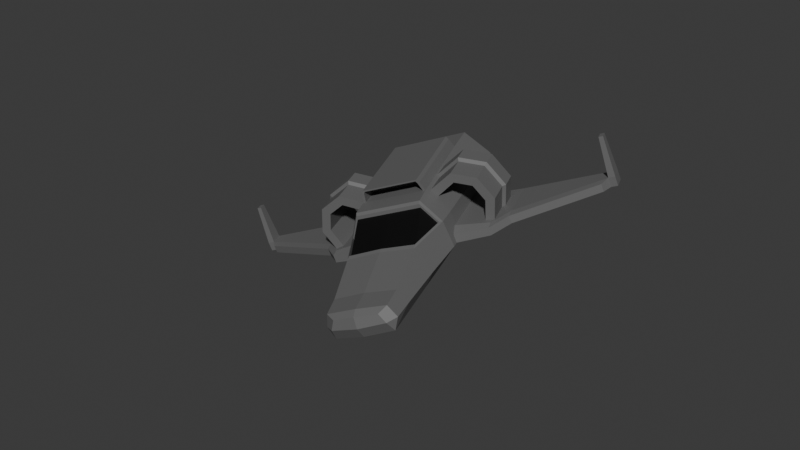 # Source: SpaceShipCrashed2.blend  (saved by Blender 4.3.34; exported with 4.5.12 LTS)
import bpy
from mathutils import Matrix  # noqa: F401  (used for matrix-valued properties, if any)

bpy.ops.wm.read_factory_settings(use_empty=True)
scene = bpy.context.scene
scene.name = 'Scene'

# ---- collections
col_collection = bpy.data.collections.new('Collection'); scene.collection.children.link(col_collection)

# ---- materials (node trees are filled in below, after node groups)
mat_grey = bpy.data.materials.new('Grey')
mat_black_001 = bpy.data.materials.new('Black.001')

# ---- material node trees
mat_grey.use_nodes = True; mat_grey.node_tree.nodes.clear()
_N = mat_grey.node_tree.nodes; _L = mat_grey.node_tree.links
n0 = _N.new('ShaderNodeBsdfPrincipled'); n0.name = 'Principled BSDF'; n0.location = (10, 300)
n0.inputs[0].default_value = (0.141, 0.141, 0.141, 1.0)
n1 = _N.new('ShaderNodeOutputMaterial'); n1.name = 'Material Output'; n1.location = (300, 300)
_L.new(n0.outputs[0], n1.inputs[0])
n1.is_active_output = True
mat_black_001.use_nodes = True; mat_black_001.node_tree.nodes.clear()
_N = mat_black_001.node_tree.nodes; _L = mat_black_001.node_tree.links
n0 = _N.new('ShaderNodeBsdfPrincipled'); n0.name = 'Principled BSDF'; n0.location = (10, 300)
n0.inputs[0].default_value = (0.0, 0.0, 0.0, 1.0)
n1 = _N.new('ShaderNodeOutputMaterial'); n1.name = 'Material Output'; n1.location = (300, 300)
_L.new(n0.outputs[0], n1.inputs[0])
n1.is_active_output = True

# ---- world
world_world = bpy.data.worlds.new('World'); scene.world = world_world
world_world.use_nodes = True; world_world.node_tree.nodes.clear()
_N = world_world.node_tree.nodes; _L = world_world.node_tree.links
n0 = _N.new('ShaderNodeOutputWorld'); n0.name = 'World Output'; n0.location = (300, 300)
n1 = _N.new('ShaderNodeBackground'); n1.name = 'Background'; n1.location = (10, 300)
n1.inputs[0].default_value = (0.05088, 0.05088, 0.05088, 1.0)
_L.new(n1.outputs[0], n0.inputs[0])
n0.is_active_output = True
world_world.color = (0.05088, 0.05088, 0.05088)
world_world.sun_shadow_jitter_overblur = 0.0

# ---- meshes
me_cylinder = bpy.data.meshes.new('Cylinder')
me_cylinder.from_pydata([(0.9229, 2.769, 1.87), (1.455, 2.769, 1.111), (1.286, 2.769, 1.046), (0.9002, 2.769, 1.596), (0.9229, 1.825, 1.87), (1.455, 1.825, 1.111), (1.455, 2.769, 0.3765), (1.286, 2.769, 0.513), (1.286, 1.825, 1.046), (0.9002, 1.825, 1.596), (0.9252, -0.7401, 1.806), (0.9844, -0.5641, 1.722), (0.9949, 0.1371, 1.727), (0.9462, 0.1994, 1.798), (0.9523, 0.7006, 1.801), (1.085, 0.9205, 1.617), (1.164, 0.9205, 1.505), (1.455, 1.825, 0.3765), (0.9815, 2.769, 0.005337), (0.9427, 2.769, 0.2439), (1.286, 1.825, 0.513), (0.9427, 1.825, 0.2439), (1.119, -0.5641, 1.508), (1.37, -0.7401, 1.1), (0.8439, 1.802, 2.12), (0.8461, -0.7635, 2.057), (1.453, 1.721, 0.6075), (0.9815, 1.825, 0.005337), (1.439, 1.09, 0.7256), (1.385, -0.7401, 0.7326), (0.9263, -1.264, 1.776), (0.8435, -0.7401, 1.806), (0.7903, 1.799, 2.21), (0.7926, -0.7669, 2.147), (1.453, 1.721, 0.3758), (0.9837, -0.7401, 0.00612), (1.405, 1.721, 0.337), (2.327, 0.8297, 0.5761), (2.33, 1.09, 0.5761), (2.107, 0.9205, 0.6132), (2.236, 0.9205, 0.5915), (1.381, -0.8184, 0.7333), (2.306, -0.7074, 0.5761), (2.308, -0.5641, 0.5761), (2.126, -0.5641, 0.6066), (1.329, -1.264, 1.095), (0.7881, -0.7615, 2.041), (0.7506, -0.7639, 2.104), (1.94, 1.721, 0.5532), (1.94, 1.721, 0.3362), (1.362, 1.09, 0.3063), (2.46, 0.7006, 0.5709), (2.459, 0.1994, 0.5706), (2.371, 0.1371, 0.574), (2.371, -0.5641, 0.5736), (2.724, -0.1773, 0.5602), (2.74, 1.089, 0.5602), (1.371, -1.054, 0.5831), (0.9184, -1.339, 1.714), (1.26, -1.339, 1.136), (0.7881, -0.2065, 2.041), (0.8435, -0.185, 1.806), (0.7506, -0.2088, 2.104), (2.33, 1.09, 0.3133), (1.334, -0.8228, 0.3062), (0.9848, -1.264, 0.01488), (2.74, 1.089, 0.2974), (2.302, -0.9608, 0.5532), (3.307, 0.03978, 0.5602), (3.319, 1.089, 0.5602), (0.9582, -2.489, 1.073), (0.9455, -2.378, 1.118), (0.9184, -1.339, 1.613), (1.26, -1.339, 1.035), (2.306, -0.7074, 0.3133), (0.8798, -2.489, -0.005365), (2.724, -0.1773, 0.2974), (3.319, 1.089, 0.2974), (2.717, -0.4306, 0.5373), (5.126, 0.7173, 0.5602), (5.126, 1.088, 0.5602), (1.374, -1.264, 0.3533), (0.9455, -2.378, 1.017), (1.334, -0.824, 0.3062), (1.189, -2.489, 0.3442), (2.717, -0.4306, 0.3203), (3.307, 0.03978, 0.2974), (5.126, 1.088, 0.2974), (2.302, -0.9608, 0.3362), (3.269, -0.2136, 0.5373), (5.16, 0.8735, 1.637), (5.16, 1.073, 1.637), (1.383, -1.08, 0.3559), (0.8114, -4.544, 0.03654), (3.269, -0.2136, 0.3203), (5.126, 0.7173, 0.2974), (5.312, 1.088, 0.5602), (5.312, 1.088, 0.2974), (4.989, 0.464, 0.5373), (5.278, 1.073, 1.637), (5.312, 0.7173, 0.5602), (5.278, 0.8735, 1.637), (0.8639, -3.878, 0.7446), (1.032, -3.878, 0.3442), (0.7482, -4.688, 0.3442), (4.989, 0.464, 0.3203), (5.312, 0.7173, 0.2974), (0.9689, -4.463, 0.3407), (0.8204, -4.474, 0.6944), (0.61, -4.649, 0.5932), (2.574, -0.5641, 1.136), (2.307, -0.5641, 1.136), (2.574, 0.1371, 1.136), (2.305, -0.5641, 1.784), (2.117, -0.5641, 1.596), (2.284, 0.9205, 1.136), (2.305, 0.1371, 1.784), (1.657, -0.5641, 2.053), (1.657, -0.5641, 1.786), (2.101, 0.9205, 1.579), (2.665, 0.1994, 1.136), (2.37, 0.1994, 1.849), (1.657, 0.1371, 2.053), (1.658, 0.9205, 1.762), (2.202, 0.9205, 1.68), (2.427, 0.9205, 1.136), (2.665, 0.7006, 1.136), (1.658, 0.1994, 2.144), (2.37, 0.7006, 1.849), (1.658, 0.9205, 1.905), (1.658, 0.7006, 2.144), (-0.9229, 2.769, 1.87), (-1.455, 2.769, 1.111), (-1.286, 2.769, 1.046), (-0.9002, 2.769, 1.596), (6.982e-08, 2.769, 1.87), (6.982e-08, 2.769, 1.596), (-0.9229, 1.825, 1.87), (-1.455, 1.825, 1.111), (-1.455, 2.769, 0.3765), (-1.286, 2.769, 0.513), (-1.286, 1.825, 1.046), (-0.9002, 1.825, 1.596), (6.982e-08, 1.825, 1.87), (6.982e-08, 1.825, 1.596), (-0.9252, -0.7401, 1.806), (-0.9844, -0.5641, 1.722), (-0.9949, 0.1371, 1.727), (-0.9462, 0.1994, 1.798), (-0.9523, 0.7006, 1.801), (-1.085, 0.9205, 1.617), (-1.164, 0.9205, 1.505), (-1.455, 1.825, 0.3765), (-0.9815, 2.769, 0.005337), (-0.9427, 2.769, 0.2439), (-1.286, 1.825, 0.513), (-0.9427, 1.825, 0.2439), (6.982e-08, 1.825, 0.2437), (6.982e-08, 1.805, 2.126), (-1.119, -0.5641, 1.508), (-1.37, -0.7401, 1.1), (-0.8439, 1.802, 2.12), (-0.8461, -0.7635, 2.057), (-1.453, 1.721, 0.6075), (-0.9815, 1.825, 0.005337), (6.982e-08, 2.769, 0.005112), (6.982e-08, 2.769, 0.2437), (-1.439, 1.09, 0.7256), (-1.385, -0.7401, 0.7326), (-0.9263, -1.264, 1.776), (-0.8435, -0.7401, 1.806), (-0.7903, 1.799, 2.21), (-0.7926, -0.7669, 2.147), (-1.453, 1.721, 0.3758), (-0.9837, -0.7401, 0.00612), (-1.405, 1.721, 0.337), (6.982e-08, 1.825, 0.005112), (-2.327, 0.8297, 0.5761), (-2.33, 1.09, 0.5761), (-2.107, 0.9205, 0.6132), (-2.236, 0.9205, 0.5915), (-1.381, -0.8184, 0.7333), (-2.306, -0.7074, 0.5761), (-2.308, -0.5641, 0.5761), (-2.126, -0.5641, 0.6066), (-1.329, -1.264, 1.095), (-0.7881, -0.7615, 2.041), (-0.7506, -0.7639, 2.104), (6.982e-08, 1.799, 2.21), (6.982e-08, -0.7669, 2.147), (-1.94, 1.721, 0.5532), (-1.94, 1.721, 0.3362), (-1.362, 1.09, 0.3063), (6.982e-08, -0.7401, 0.005906), (6.982e-08, 1.802, 2.168), (-2.46, 0.7006, 0.5709), (-2.459, 0.1994, 0.5706), (-2.371, 0.1371, 0.574), (-2.371, -0.5641, 0.5736), (-2.724, -0.1773, 0.5602), (-2.74, 1.089, 0.5602), (-1.371, -1.054, 0.5831), (-0.9184, -1.339, 1.714), (-1.26, -1.339, 1.136), (6.982e-08, -1.264, 1.776), (-0.7881, -0.2065, 2.041), (-0.8435, -0.185, 1.806), (6.982e-08, -0.7639, 2.104), (-0.7506, -0.2088, 2.104), (-2.33, 1.09, 0.3133), (-1.334, -0.8228, 0.3062), (6.982e-08, -1.264, 0.01468), (-0.9848, -1.264, 0.01488), (-2.74, 1.089, 0.2974), (-2.302, -0.9608, 0.5532), (-3.307, 0.03978, 0.5602), (-3.319, 1.089, 0.5602), (-0.9582, -2.489, 1.073), (-0.9455, -2.378, 1.118), (6.982e-08, -1.339, 1.714), (-0.9184, -1.339, 1.613), (-1.26, -1.339, 1.035), (6.982e-08, -0.7401, 1.806), (6.982e-08, -0.185, 1.806), (6.982e-08, -0.2065, 2.041), (6.982e-08, -0.2088, 2.104), (-2.306, -0.7074, 0.3133), (-0.8798, -2.489, -0.005365), (6.982e-08, -2.489, -0.005518), (-2.724, -0.1773, 0.2974), (-3.319, 1.089, 0.2974), (-2.717, -0.4306, 0.5373), (-5.126, 0.7173, 0.5602), (-5.126, 1.088, 0.5602), (-1.374, -1.264, 0.3533), (6.982e-08, -2.378, 1.161), (-0.9455, -2.378, 1.017), (6.982e-08, -1.339, 1.613), (-1.334, -0.824, 0.3062), (-1.189, -2.489, 0.3442), (6.982e-08, -4.642, 0.03639), (-2.717, -0.4306, 0.3203), (-3.307, 0.03978, 0.2974), (-5.126, 1.088, 0.2974), (-2.302, -0.9608, 0.3362), (-3.269, -0.2136, 0.5373), (-5.16, 0.8735, 1.637), (-5.16, 1.073, 1.637), (-1.383, -1.08, 0.3559), (6.982e-08, -2.489, 1.123), (6.982e-08, -2.378, 1.06), (-0.8114, -4.544, 0.03654), (-3.269, -0.2136, 0.3203), (-5.126, 0.7173, 0.2974), (-5.312, 1.088, 0.5602), (-5.312, 1.088, 0.2974), (-4.989, 0.464, 0.5373), (-5.278, 1.073, 1.637), (-5.312, 0.7173, 0.5602), (-5.278, 0.8735, 1.637), (-0.8639, -3.878, 0.7446), (-1.032, -3.878, 0.3442), (-0.7482, -4.688, 0.3442), (-4.989, 0.464, 0.3203), (-5.312, 0.7173, 0.2974), (6.982e-08, -3.878, 0.7949), (-0.9689, -4.463, 0.3407), (6.982e-08, -4.792, 0.346), (-0.8204, -4.474, 0.6944), (-0.61, -4.649, 0.5932), (6.982e-08, -4.521, 0.7412), (6.982e-08, -4.727, 0.6435), (-2.574, -0.5641, 1.136), (-2.307, -0.5641, 1.136), (-2.574, 0.1371, 1.136), (-2.305, -0.5641, 1.784), (-2.117, -0.5641, 1.596), (-2.284, 0.9205, 1.136), (-2.305, 0.1371, 1.784), (-1.657, -0.5641, 2.053), (-1.657, -0.5641, 1.786), (-2.101, 0.9205, 1.579), (-2.665, 0.1994, 1.136), (-2.37, 0.1994, 1.849), (-1.657, 0.1371, 2.053), (-1.658, 0.9205, 1.762), (-2.202, 0.9205, 1.68), (-2.427, 0.9205, 1.136), (-2.665, 0.7006, 1.136), (-1.658, 0.1994, 2.144), (-2.37, 0.7006, 1.849), (-1.658, 0.9205, 1.905), (-1.658, 0.7006, 2.144)], [], [(0, 1, 2, 3), (135, 0, 3, 136), (4, 5, 1, 0), (1, 6, 7, 2), (3, 2, 8, 9), (143, 4, 0, 135), (136, 3, 9, 144), (5, 17, 6, 1), (6, 18, 19, 7), (2, 7, 20, 8), (20, 21, 157, 144, 9, 8), (143, 158, 24, 4), (10, 4, 24, 25), (17, 27, 18, 6), (18, 165, 166, 19), (7, 19, 21, 20), (19, 166, 157, 21), (28, 5, 23, 29), (10, 30, 45, 23), (10, 25, 46, 31), (25, 24, 32, 33), (27, 176, 165, 18), (26, 34, 17, 5, 28), (25, 33, 47, 46), (188, 189, 33, 32), (126, 51, 37), (40, 125, 126, 37), (193, 176, 27, 35), (36, 49, 63, 50), (188, 32, 24, 158, 194), (28, 38, 48, 26), (41, 57, 67, 42), (67, 57, 92, 88), (38, 37, 51, 52, 53, 54, 43, 42, 55, 56), (81, 92, 57), (45, 30, 58, 59), (204, 30, 10, 31, 222), (31, 46, 60, 61), (33, 189, 207, 47), (46, 47, 62, 60), (38, 63, 49, 48), (211, 193, 35, 65), (63, 38, 56, 66), (42, 67, 78, 55), (56, 55, 68, 69), (64, 65, 35), (70, 45, 59, 71), (30, 204, 219, 58), (59, 58, 72, 73), (222, 31, 61, 223), (223, 61, 60, 224), (47, 207, 225, 62), (224, 60, 62, 225), (14, 130, 129, 15), (211, 65, 75, 228), (74, 63, 66, 76), (66, 56, 69, 77), (55, 78, 89, 68), (69, 68, 79, 80), (71, 235, 249, 70), (45, 70, 84, 81), (71, 59, 73, 82), (58, 219, 237, 72), (73, 72, 82), (228, 75, 93, 240), (76, 85, 88, 74), (76, 66, 77, 86), (77, 69, 80, 87), (67, 88, 85, 78), (68, 89, 98, 79), (80, 79, 90, 91), (23, 45, 81, 57), (235, 71, 82, 250), (72, 237, 250, 82), (75, 84, 103, 93), (85, 76, 86, 94), (86, 77, 87, 95), (87, 80, 96, 97), (78, 85, 94, 89), (96, 80, 91, 99), (79, 100, 101, 90), (91, 90, 101, 99), (63, 74, 83, 64, 50), (64, 83, 92, 81, 65), (70, 249, 265, 102), (84, 70, 102, 103), (83, 74, 88, 92), (93, 104, 267, 240), (94, 86, 95, 105), (95, 87, 97, 106), (96, 100, 106, 97), (89, 94, 105, 98), (98, 105, 95, 79), (100, 96, 99, 101), (95, 106, 100, 79), (93, 103, 107), (104, 93, 107), (102, 265, 270, 108), (103, 102, 108, 107), (104, 109, 271, 267), (107, 108, 109, 104), (108, 270, 271, 109), (53, 112, 110, 54), (110, 113, 114, 111), (115, 39, 44, 111), (110, 112, 116, 113), (113, 117, 118, 114), (119, 115, 111, 114), (52, 120, 112, 53), (116, 112, 120, 121), (113, 116, 122, 117), (35, 27, 17, 34, 36, 50, 64), (123, 119, 114, 118), (124, 125, 115, 119), (37, 38, 28, 29, 41, 42, 43, 44, 39, 40), (51, 126, 120, 52), (122, 116, 121, 127), (120, 126, 128, 121), (5, 4, 10, 11, 12, 13, 14, 15, 16), (16, 123, 118, 22), (129, 124, 119, 123), (128, 126, 125, 124), (39, 115, 125, 40), (121, 128, 130, 127), (15, 129, 123, 16), (130, 128, 124, 129), (127, 13, 12, 122), (13, 127, 130, 14), (54, 110, 111, 44, 43), (23, 57, 41, 29), (26, 48, 49, 36, 34), (5, 16, 22, 11, 10, 23), (22, 118, 117, 11), (117, 122, 12, 11), (65, 81, 84, 75), (131, 134, 133, 132), (135, 136, 134, 131), (137, 131, 132, 138), (132, 133, 140, 139), (134, 142, 141, 133), (143, 135, 131, 137), (136, 144, 142, 134), (138, 132, 139, 152), (139, 140, 154, 153), (133, 141, 155, 140), (155, 141, 142, 144, 157, 156), (143, 137, 161, 158), (145, 162, 161, 137), (152, 139, 153, 164), (153, 154, 166, 165), (140, 155, 156, 154), (154, 156, 157, 166), (167, 168, 160, 138), (145, 160, 185, 169), (145, 170, 186, 162), (162, 172, 171, 161), (164, 153, 165, 176), (163, 167, 138, 152, 173), (162, 186, 187, 172), (188, 171, 172, 189), (288, 177, 195), (180, 177, 288, 287), (193, 174, 164, 176), (175, 192, 209, 191), (188, 194, 158, 161, 171), (167, 163, 190, 178), (181, 182, 214, 201), (214, 244, 248, 201), (178, 200, 199, 182, 183, 198, 197, 196, 195, 177), (234, 201, 248), (185, 203, 202, 169), (204, 222, 170, 145, 169), (170, 206, 205, 186), (172, 187, 207, 189), (186, 205, 208, 187), (178, 190, 191, 209), (211, 212, 174, 193), (209, 213, 200, 178), (182, 199, 231, 214), (200, 216, 215, 199), (210, 174, 212), (217, 218, 203, 185), (169, 202, 219, 204), (203, 221, 220, 202), (222, 223, 206, 170), (223, 224, 205, 206), (187, 208, 225, 207), (224, 225, 208, 205), (149, 150, 291, 292), (211, 228, 227, 212), (226, 229, 213, 209), (213, 230, 216, 200), (199, 215, 245, 231), (216, 233, 232, 215), (218, 217, 249, 235), (185, 234, 239, 217), (218, 236, 221, 203), (202, 220, 237, 219), (221, 236, 220), (228, 240, 251, 227), (229, 226, 244, 241), (229, 242, 230, 213), (230, 243, 233, 216), (214, 231, 241, 244), (215, 232, 256, 245), (233, 247, 246, 232), (160, 201, 234, 185), (235, 250, 236, 218), (220, 236, 250, 237), (227, 251, 261, 239), (241, 252, 242, 229), (242, 253, 243, 230), (243, 255, 254, 233), (231, 245, 252, 241), (254, 257, 247, 233), (232, 246, 259, 258), (247, 257, 259, 246), (209, 192, 210, 238, 226), (210, 212, 234, 248, 238), (217, 260, 265, 249), (239, 261, 260, 217), (238, 248, 244, 226), (251, 240, 267, 262), (252, 263, 253, 242), (253, 264, 255, 243), (254, 255, 264, 258), (245, 256, 263, 252), (256, 232, 253, 263), (258, 259, 257, 254), (253, 232, 258, 264), (251, 266, 261), (262, 266, 251), (260, 268, 270, 265), (261, 266, 268, 260), (262, 267, 271, 269), (266, 262, 269, 268), (268, 269, 271, 270), (197, 198, 272, 274), (272, 273, 276, 275), (277, 273, 184, 179), (272, 275, 278, 274), (275, 276, 280, 279), (281, 276, 273, 277), (196, 197, 274, 282), (278, 283, 282, 274), (275, 279, 284, 278), (174, 210, 192, 175, 173, 152, 164), (285, 280, 276, 281), (286, 281, 277, 287), (177, 180, 179, 184, 183, 182, 181, 168, 167, 178), (195, 196, 282, 288), (284, 289, 283, 278), (282, 283, 290, 288), (138, 151, 150, 149, 148, 147, 146, 145, 137), (151, 159, 280, 285), (291, 285, 281, 286), (290, 286, 287, 288), (179, 180, 287, 277), (283, 289, 292, 290), (150, 151, 285, 291), (292, 291, 286, 290), (289, 284, 147, 148), (148, 149, 292, 289), (198, 183, 184, 273, 272), (160, 168, 181, 201), (163, 173, 175, 191, 190), (138, 160, 145, 146, 159, 151), (159, 146, 279, 280), (279, 146, 147, 284), (212, 227, 239, 234)])
me_cylinder.polygons.foreach_set('use_smooth', [True] * 270)
me_cylinder.polygons.foreach_set('material_index', [0, 0, 0, 0, 0, 0, 0, 0, 0, 0, 1, 0, 0, 0, 0, 0, 0, 0, 0, 0, 0, 0, 0, 0, 0, 0, 0, 0, 0, 0, 0, 0, 0, 0, 0, 0, 0, 0, 0, 0, 0, 0, 0, 0, 0, 0, 0, 0, 0, 0, 0, 0, 0, 0, 0, 0, 0, 0, 0, 0, 0, 0, 0, 1, 0, 0, 0, 0, 0, 0, 0, 0, 0, 1, 0, 0, 0, 0, 0, 0, 0, 0, 0, 0, 0, 0, 0, 0, 0, 0, 0, 0, 0, 0, 0, 0, 0, 0, 0, 0, 0, 0, 0, 0, 0, 0, 0, 0, 0, 0, 0, 0, 0, 0, 0, 0, 0, 0, 0, 0, 0, 0, 0, 0, 0, 0, 0, 0, 0, 0, 0, 0, 0, 0, 0, 0, 0, 0, 0, 0, 0, 0, 0, 0, 0, 1, 0, 0, 0, 0, 0, 0, 0, 0, 0, 0, 0, 0, 0, 0, 0, 0, 0, 0, 0, 0, 0, 0, 0, 0, 0, 0, 0, 0, 0, 0, 0, 0, 0, 0, 0, 0, 0, 0, 0, 0, 0, 0, 0, 0, 0, 0, 0, 0, 0, 0, 0, 0, 1, 0, 0, 0, 0, 0, 0, 0, 0, 0, 1, 0, 0, 0, 0, 0, 0, 0, 0, 0, 0, 0, 0, 0, 0, 0, 0, 0, 0, 0, 0, 0, 0, 0, 0, 0, 0, 0, 0, 0, 0, 0, 0, 0, 0, 0, 0, 0, 0, 0, 0, 0, 0, 0, 0, 0, 0, 0, 0, 0, 0, 0, 0, 0, 0, 0, 0, 0, 0, 0, 0, 0])
_k = set([(0, 1), (0, 4), (0, 135), (1, 5), (1, 6), (2, 3), (2, 7), (2, 8), (3, 9), (3, 136), (4, 10), (4, 24), (4, 143), (5, 16), (5, 17), (5, 23), (5, 28), (6, 17), (6, 18), (7, 19), (7, 20), (8, 9), (8, 20), (9, 144), (10, 11), (10, 23), (10, 25), (10, 30), (10, 31), (11, 12), (11, 22), (11, 117), (12, 13), (12, 122), (13, 14), (13, 127), (14, 15), (14, 130), (15, 16), (15, 129), (16, 22), (16, 123), (17, 27), (17, 34), (18, 27), (18, 165), (19, 21), (19, 166), (20, 21), (21, 157), (22, 118), (23, 29), (23, 45), (24, 25), (24, 32), (24, 158), (25, 33), (25, 46), (26, 28), (26, 34), (26, 48), (27, 35), (28, 29), (28, 38), (29, 41), (30, 45), (30, 58), (30, 204), (31, 46), (31, 61), (31, 222), (32, 33), (32, 188), (33, 47), (33, 189), (34, 36), (35, 64), (35, 65), (35, 193), (36, 49), (36, 50), (37, 38), (37, 40), (37, 51), (37, 126), (38, 48), (38, 56), (38, 63), (39, 40), (39, 44), (39, 115), (40, 125), (41, 42), (41, 57), (42, 43), (42, 55), (42, 67), (43, 44), (43, 54), (44, 111), (45, 59), (45, 70), (45, 81), (46, 47), (46, 60), (47, 62), (47, 207), (48, 49), (49, 63), (50, 63), (50, 64), (51, 52), (51, 126), (52, 53), (52, 120), (53, 54), (53, 112), (54, 110), (55, 56), (55, 68), (55, 78), (56, 69), (57, 67), (57, 81), (57, 92), (58, 59), (58, 219), (59, 71), (59, 73), (60, 61), (60, 62), (60, 224), (61, 223), (62, 225), (63, 66), (63, 74), (64, 65), (64, 83), (65, 75), (65, 81), (65, 211), (66, 76), (66, 77), (67, 78), (67, 88), (68, 79), (69, 80), (70, 71), (70, 84), (70, 102), (70, 249), (71, 82), (71, 235), (72, 73), (72, 82), (72, 237), (73, 82), (74, 76), (74, 83), (74, 88), (75, 84), (75, 93), (75, 228), (76, 85), (76, 86), (77, 87), (78, 85), (78, 89), (79, 80), (79, 90), (79, 95), (79, 98), (79, 100), (80, 91), (81, 84), (81, 92), (82, 250), (83, 92), (84, 103), (85, 88), (85, 94), (86, 95), (87, 97), (88, 92), (89, 98), (90, 91), (90, 101), (91, 99), (93, 103), (93, 104), (93, 107), (93, 240), (94, 105), (95, 105), (95, 106), (96, 97), (96, 99), (96, 100), (97, 106), (98, 105), (99, 101), (100, 101), (100, 106), (102, 103), (102, 108), (102, 265), (103, 107), (104, 107), (104, 109), (104, 267), (107, 108), (108, 109), (108, 270), (109, 271), (110, 112), (110, 113), (111, 114), (111, 115), (112, 116), (112, 120), (113, 116), (113, 117), (114, 118), (114, 119), (115, 119), (116, 121), (116, 122), (117, 122), (118, 123), (119, 123), (120, 121), (120, 126), (121, 127), (121, 128), (122, 127), (124, 125), (124, 128), (124, 129), (125, 126), (126, 128), (127, 130), (128, 130), (129, 130), (131, 132), (131, 135), (131, 137), (132, 138), (132, 139), (133, 134), (133, 140), (133, 141), (134, 136), (134, 142), (137, 143), (137, 145), (137, 161), (138, 151), (138, 152), (138, 160), (138, 167), (139, 152), (139, 153), (140, 154), (140, 155), (141, 142), (141, 155), (142, 144), (145, 146), (145, 160), (145, 162), (145, 169), (145, 170), (146, 147), (146, 159), (146, 279), (147, 148), (147, 284), (148, 149), (148, 289), (149, 150), (149, 292), (150, 151), (150, 291), (151, 159), (151, 285), (152, 164), (152, 173), (153, 164), (153, 165), (154, 156), (154, 166), (155, 156), (156, 157), (158, 161), (159, 280), (160, 168), (160, 185), (161, 162), (161, 171), (162, 172), (162, 186), (163, 167), (163, 173), (163, 190), (164, 174), (167, 168), (167, 178), (168, 181), (169, 185), (169, 202), (169, 204), (170, 186), (170, 206), (170, 222), (171, 172), (171, 188), (172, 187), (172, 189), (173, 175), (174, 193), (174, 210), (174, 212), (175, 191), (175, 192), (177, 178), (177, 180), (177, 195), (177, 288), (178, 190), (178, 200), (178, 209), (179, 180), (179, 184), (179, 277), (180, 287), (181, 182), (181, 201), (182, 183), (182, 199), (182, 214), (183, 184), (183, 198), (184, 273), (185, 203), (185, 217), (185, 234), (186, 187), (186, 205), (187, 207), (187, 208), (190, 191), (191, 209), (192, 209), (192, 210), (195, 196), (195, 288), (196, 197), (196, 282), (197, 198), (197, 274), (198, 272), (199, 200), (199, 215), (199, 231), (200, 216), (201, 214), (201, 234), (201, 248), (202, 203), (202, 219), (203, 218), (203, 221), (205, 206), (205, 208), (205, 224), (206, 223), (208, 225), (209, 213), (209, 226), (210, 212), (210, 238), (211, 212), (212, 227), (212, 234), (213, 229), (213, 230), (214, 231), (214, 244), (215, 232), (216, 233), (217, 218), (217, 239), (217, 249), (217, 260), (218, 235), (218, 236), (220, 221), (220, 236), (220, 237), (221, 236), (226, 229), (226, 238), (226, 244), (227, 228), (227, 239), (227, 251), (229, 241), (229, 242), (230, 243), (231, 241), (231, 245), (232, 233), (232, 246), (232, 253), (232, 256), (232, 258), (233, 247), (234, 239), (234, 248), (235, 249), (236, 250), (237, 250), (238, 248), (239, 261), (240, 251), (240, 267), (241, 244), (241, 252), (242, 253), (243, 255), (244, 248), (245, 256), (246, 247), (246, 259), (247, 257), (249, 265), (251, 261), (251, 262), (251, 266), (252, 263), (253, 263), (253, 264), (254, 255), (254, 257), (254, 258), (255, 264), (256, 263), (257, 259), (258, 259), (258, 264), (260, 261), (260, 265), (260, 268), (261, 266), (262, 266), (262, 267), (262, 269), (265, 270), (266, 268), (267, 271), (268, 269), (268, 270), (269, 271), (270, 271), (272, 274), (272, 275), (273, 276), (273, 277), (274, 278), (274, 282), (275, 278), (275, 279), (276, 280), (276, 281), (277, 281), (278, 283), (278, 284), (279, 284), (280, 285), (281, 285), (282, 283), (282, 288), (283, 289), (283, 290), (284, 289), (286, 287), (286, 290), (286, 291), (287, 288), (288, 290), (289, 292), (290, 292), (291, 292)])
me_cylinder.attributes.new('sharp_edge', 'BOOLEAN', 'EDGE').data.foreach_set('value', [ (min(e.vertices), max(e.vertices)) in _k for e in me_cylinder.edges])
me_cylinder.materials.append(mat_grey)
me_cylinder.materials.append(mat_black_001)
me_cylinder.update()
me_cylinder.normals_split_custom_set([tuple(v) for v in zip(*[iter([0.0, 1.0, 0.0, 0.0, 1.0, 1.653e-08, 0.0, 1.0, 1.8e-08, 0.0, 1.0, 0.0, 0.0, 1.0, 2.833e-07, 0.0, 1.0, 0.0, 0.0, 1.0, 0.0, 0.0, 1.0, 2.833e-07, 0.8193, -0.006758, 0.5734, 0.8195, -0.01242, 0.5729, 0.8189, 1.363e-07, 0.5739, 0.8189, 1.363e-07, 0.5739, 0.0, 1.0, 1.653e-08, 0.0, 1.0, 1.387e-08, 0.0, 1.0, 1.936e-08, 0.0, 1.0, 1.8e-08, -0.8189, 0.0, -0.5739, -0.8189, 0.0, -0.5739, -0.8189, 0.0, -0.5739, -0.8189, 0.0, -0.5739, 2.316e-12, 3.789e-07, 1.0, -5.803e-05, 3.789e-07, 1.0, -5.803e-05, 3.789e-07, 1.0, 2.316e-12, 3.789e-07, 1.0, 4.632e-12, 0.0, -1.0, 4.319e-05, 0.0, -1.0, 4.319e-05, 0.0, -1.0, 4.632e-12, 0.0, -1.0, 1.0, 1.719e-07, 0.0003817, 1.0, 1.719e-07, 0.0003817, 1.0, 1.719e-07, 0.0003817, 1.0, 1.719e-07, 0.0003817, 0.0, 1.0, 1.387e-08, 0.0, 1.0, 0.0, 0.0, 1.0, 0.0, 0.0, 1.0, 1.936e-08, -1.0, 0.0, -0.0003816, -1.0, 0.0, -0.0003816, -1.0, 0.0, -0.0003816, -1.0, 0.0, -0.0003816, 0.0, 1.0, 3.758e-08, 0.0, 1.0, 3.758e-08, 0.0, 1.0, 1.879e-08, 0.0, 1.0, 1.879e-08, 0.0, 1.0, 3.758e-08, 0.0, 1.0, 3.758e-08, -2.149e-09, 0.9962, 0.08689, -2.157e-09, 0.9962, 0.08689, 0.001932, 0.9962, 0.08689, 0.001932, 0.9962, 0.08689, 0.9538, -0.006577, 0.3003, 0.9538, -0.006577, 0.3003, 0.9538, -0.006577, 0.3003, 0.9538, -0.006577, 0.3003, 0.617, -5.249e-08, -0.787, 0.617, -5.249e-08, -0.787, 0.617, -5.249e-08, -0.787, 0.617, -5.249e-08, -0.787, 0.0, 1.0, 0.0, 0.0, 1.0, 0.0, 0.0, 1.0, 0.0, 0.0, 1.0, 0.0, -0.617, 0.0, 0.787, -0.617, 0.0, 0.787, -0.617, 0.0, 0.787, -0.617, 0.0, 0.787, -0.0001729, 0.0, 1.0, 9.264e-12, 0.0, 1.0, 9.264e-12, 0.0, 1.0, -0.0001729, 0.0, 1.0, 0.999, -0.03166, 0.03029, 0.999, -0.03166, 0.03029, 0.999, -0.03166, 0.03029, 0.999, -0.03166, 0.03029, 0.8525, -0.04992, 0.5204, 0.8525, -0.04992, 0.5204, 0.8525, -0.04992, 0.5204, 0.8525, -0.04992, 0.5204, -0.003544, -0.9956, -0.09331, -0.003544, -0.9956, -0.09331, -0.003544, -0.9956, -0.09331, -0.003544, -0.9956, -0.09331, 0.8592, -0.01188, 0.5114, 0.8592, -0.01188, 0.5114, 0.8592, -0.01188, 0.5114, 0.8592, -0.01188, 0.5114, 0.000226, -0.0001537, -1.0, -9.264e-12, -0.0001537, -1.0, -2.779e-11, -9.177e-08, -1.0, 0.000229, -9.177e-08, -1.0, 0.9998, -0.02137, 0.0003817, 0.9998, -0.02137, 0.0003817, 0.9998, -0.02137, 0.0003817, 0.9998, -0.02137, 0.0003817, 0.9998, -0.02137, 0.0003817, -0.02069, -0.9985, -0.0499, -0.02069, -0.9985, -0.0499, -0.02069, -0.9985, -0.0499, -0.02069, -0.9985, -0.0499, 1.853e-11, -0.02472, 0.9997, 9.264e-12, -0.02472, 0.9997, -0.000277, -0.02472, 0.9997, -0.000277, -0.02472, 0.9997, 0.6708, 0.7003, -0.2442, 0.6708, 0.7003, -0.2442, 0.6708, 0.7003, -0.2442, 0.6622, 0.7117, -0.2344, 0.6622, 0.7117, -0.2344, 0.6622, 0.7117, -0.2344, 0.6622, 0.7117, -0.2344, 0.0, -0.0003072, -1.0, -9.264e-12, -0.0001537, -1.0, 0.000226, -0.0001537, -1.0, 0.000223, -0.0003072, -1.0, 0.004063, 0.0436, -0.999, 0.004063, 0.0436, -0.999, 0.004063, 0.0436, -0.999, 0.004063, 0.0436, -0.999, -3.112e-09, 0.9984, 0.05639, 0.001867, 0.9984, 0.05639, 0.001867, 0.9984, 0.05639, -3.101e-09, 0.9984, 0.05639, -3.048e-09, 0.9984, 0.05639, 0.1446, 0.1524, 0.9777, 0.1446, 0.1524, 0.9777, 0.1446, 0.1524, 0.9777, 0.1446, 0.1524, 0.9777, 0.1309, -0.3339, 0.9335, 0.1309, -0.3339, 0.9335, 0.1309, -0.3339, 0.9335, 0.1309, -0.3339, 0.9335, 0.1155, -0.9915, 0.06057, 0.1155, -0.9915, 0.06057, 0.1155, -0.9915, 0.06057, 0.1155, -0.9915, 0.06057, 0.03865, -0.0004984, 0.9993, 0.03865, -0.0004984, 0.9993, 0.03865, -0.0004984, 0.9993, 0.03865, -0.0004984, 0.9993, 0.03865, -0.0004984, 0.9993, 0.03865, -0.0004984, 0.9993, 0.03865, -0.0004984, 0.9993, 0.03865, -0.0004984, 0.9993, 0.03865, -0.0004984, 0.9993, 0.03865, -0.0004984, 0.9993, 0.997, -0.0508, 0.05833, 0.997, -0.0508, 0.05833, 0.997, -0.0508, 0.05833, 0.7658, -0.4569, 0.4526, 0.7658, -0.4569, 0.4526, 0.7658, -0.4569, 0.4526, 0.7658, -0.4569, 0.4526, 1.853e-11, -0.05785, 0.9983, -0.0002275, -0.05785, 0.9983, -0.0002275, -0.05785, 0.9983, -0.0002275, -0.05785, 0.9983, 1.853e-11, -0.05785, 0.9983, -0.9732, 0.0, -0.2298, -0.9732, 0.0, -0.2298, -0.9732, 0.0, -0.2298, -0.9732, 0.0, -0.2298, 1.652e-05, -0.9975, -0.07015, -1.737e-12, -0.9975, -0.07015, -1.737e-12, -0.9975, -0.07015, 1.652e-05, -0.9975, -0.07015, -0.8591, 0.0, -0.5118, -0.8591, 0.0, -0.5118, -0.8591, 0.0, -0.5118, -0.8591, 0.0, -0.5118, 0.8506, 0.5258, 0.0, 0.8506, 0.5258, 0.0, 0.8506, 0.5258, 0.0, 0.8506, 0.5258, 0.0, -1.76e-10, -0.01672, -0.9999, -1.853e-10, -0.01672, -0.9999, 0.0002143, -0.01672, -0.9999, 0.0002143, -0.01672, -0.9999, 0.001981, 1.0, 0.0, 0.001981, 1.0, 0.0, 0.001286, 1.0, 0.0, 0.001268, 1.0, 0.0, 0.1546, -0.09213, 0.9837, 0.1546, -0.09213, 0.9837, 0.1546, -0.09213, 0.9837, 0.1546, -0.09213, 0.9837, -8.881e-08, 0.0, 1.0, -8.881e-08, 0.0, 1.0, -4.148e-08, 0.0, 1.0, -2.66e-08, 0.0, 1.0, 0.6484, -0.01139, -0.7612, 0.6484, -0.01139, -0.7612, 0.6484, -0.01139, -0.7612, 0.6629, -0.2133, 0.7177, 0.6629, -0.2133, 0.7177, 0.6629, -0.2133, 0.7177, 0.6629, -0.2133, 0.7177, -0.0001608, -0.6393, 0.769, -9.263e-11, -0.6393, 0.769, -8.338e-11, -0.6393, 0.769, -0.0001608, -0.6393, 0.769, 3.49e-07, -1.0, 0.0, 8.852e-08, -1.0, 0.0, 2.178e-07, -1.0, 0.0, 3.49e-07, -1.0, 0.0, 3.7e-08, 0.0, 1.0, -0.0002077, 0.0, 1.0, -0.0002077, 0.0, 1.0, 3.7e-08, 0.0, 1.0, -5.791e-13, -0.9958, -0.09123, 1.807e-05, -0.9958, -0.09123, 1.807e-05, -0.9958, -0.09123, -1.158e-12, -0.9958, -0.09123, 0.0001994, 0.0, -1.0, 0.0, 0.0, -1.0, 0.0, 0.0, -1.0, 0.0001994, 0.0, -1.0, 0.0, -0.9993, -0.0376, 7.318e-06, -0.9993, -0.0376, 7.318e-06, -0.9993, -0.0376, 0.0, -0.9993, -0.0376, -0.3134, 0.7052, 0.6359, -0.3134, 0.7052, 0.6359, -0.3134, 0.7052, 0.6359, -0.3134, 0.7052, 0.6359, -9.264e-12, 0.0165, -0.9999, 0.0001936, 0.0165, -0.9999, 0.0001936, 0.0165, -0.9999, -9.264e-12, 0.0165, -0.9999, -0.03864, 0.0005014, -0.9993, -0.03864, 0.0005014, -0.9993, -0.03864, 0.0005014, -0.9993, -0.03864, 0.0005014, -0.9993, 0.001268, 1.0, 0.0, 0.001286, 1.0, 0.0, 0.0005734, 1.0, 0.0, 0.0005734, 1.0, 0.0, 0.03564, -0.0931, 0.995, 0.03564, -0.0931, 0.995, 0.03906, -0.102, 0.994, 0.03617, -0.0945, 0.9949, -2.66e-08, 0.0, 1.0, -4.148e-08, 0.0, 1.0, 3.478e-08, 0.0, 1.0, 3.478e-08, 0.0, 1.0, 0.04581, -0.3426, 0.9384, 0.04581, -0.3426, 0.9384, 0.04581, -0.3426, 0.9384, 0.04581, -0.3426, 0.9384, 0.9589, -0.2196, 0.1799, 0.9589, -0.2196, 0.1799, 0.9589, -0.2196, 0.1799, 0.9589, -0.2196, 0.1799, -0.9571, 0.2897, 0.0, -0.9571, 0.2897, 0.0, -0.9571, 0.2897, 0.0, -0.9571, 0.2897, 0.0, 8.852e-08, -1.0, 0.0, 0.0, -1.0, 0.0, 0.0, -1.0, 0.0, 2.178e-07, -1.0, 0.0, 0.8312, -0.2603, 0.4913, 0.8312, -0.2603, 0.4913, 0.8312, -0.2603, 0.4913, 1.482e-10, -0.01994, -0.9998, 0.001337, -0.01994, -0.9998, 0.001337, -0.01994, -0.9998, 2.006e-10, -0.01994, -0.9998, 0.07835, -0.09135, -0.9927, 0.07835, -0.09135, -0.9927, 0.07835, -0.09135, -0.9927, 0.07835, -0.09135, -0.9927, 4.441e-08, 0.0, -1.0, 4.441e-08, 0.0, -1.0, 1.33e-08, 0.0, -1.0, 2.074e-08, 0.0, -1.0, 0.0005734, 1.0, 0.0, 0.0005734, 1.0, 0.0, 0.0001924, 1.0, 0.004572, 0.0002867, 1.0, 0.0, 0.7872, -0.6167, 0.0, 0.7872, -0.6167, 0.0, 0.7872, -0.6167, 0.0, 0.7872, -0.6167, 0.0, 0.03617, -0.0945, 0.9949, 0.03906, -0.102, 0.994, 0.03962, -0.1035, 0.9938, 0.03962, -0.1035, 0.9938, -0.9995, 0.0, 0.03118, -0.9995, 0.0, 0.03118, -0.9995, 0.0, 0.03118, -0.9995, 0.0, 0.03118, 0.9969, -0.06506, 0.04521, 0.9962, -0.06865, 0.05366, 0.9962, -0.06865, 0.05366, 0.9968, -0.06555, 0.04636, 0.0, 1.0, 0.0, 0.0, 1.0, 0.0, 0.0, 1.0, 0.0, 0.0, 1.0, 0.0, 0.01994, -0.4838, 0.8749, 0.01994, -0.4838, 0.8749, 0.01994, -0.4838, 0.8749, 0.01994, -0.4838, 0.8749, 0.8055, -0.05988, -0.5896, 0.8055, -0.05988, -0.5896, 0.8055, -0.05988, -0.5896, 0.8055, -0.05988, -0.5896, 0.03564, -0.0931, -0.995, 0.03564, -0.0931, -0.995, 0.03617, -0.0945, -0.9949, 0.03906, -0.102, -0.994, 2.074e-08, 0.0, -1.0, 1.33e-08, 0.0, -1.0, -8.698e-09, 0.0, -1.0, -9.582e-09, 0.0, -1.0, 0.0002867, 1.0, 0.0, 0.0001924, 1.0, 0.004572, 0.0, 1.0, 0.00688, 0.0, 1.0, 0.0, 0.3663, -0.9305, 0.0, 0.3663, -0.9305, 0.0, 0.3663, -0.9305, 0.0, 0.3663, -0.9305, 0.0, 0.0, 1.0, 0.00688, 0.0001924, 1.0, 0.004572, 0.0, 0.9999, 0.0139, 0.0, 0.9999, 0.0139, 0.0, -0.9896, 0.1436, 0.0, -0.9896, 0.1436, 0.0, -0.9896, 0.1436, 0.0, -0.9896, 0.1436, 0.0, 0.0, 1.0, 0.0, 0.0, 1.0, 0.0, 0.0, 1.0, 0.0, 0.0, 1.0, 0.007266, -7.129e-05, -1.0, 0.007266, -7.129e-05, -1.0, 0.007266, -7.129e-05, -1.0, 0.007266, -7.129e-05, -1.0, 0.007266, -7.129e-05, -1.0, 0.6562, -0.02206, -0.7543, 0.6562, -0.02206, -0.7543, 0.6562, -0.02206, -0.7543, 0.6562, -0.02206, -0.7543, 0.6562, -0.02206, -0.7543, 0.05362, -0.2315, 0.9714, 0.05362, -0.2315, 0.9714, 0.05362, -0.2315, 0.9714, 0.05362, -0.2315, 0.9714, 0.9355, -0.1237, 0.331, 0.9355, -0.1237, 0.331, 0.9355, -0.1237, 0.331, 0.9355, -0.1237, 0.331, 0.01086, -0.1402, -0.9901, 0.01086, -0.1402, -0.9901, 0.01086, -0.1402, -0.9901, 0.01086, -0.1402, -0.9901, 0.1162, -0.9013, -0.4174, 0.1162, -0.9013, -0.4174, 0.1162, -0.9013, -0.4174, 0.1162, -0.9013, -0.4174, 0.03906, -0.102, -0.994, 0.03617, -0.0945, -0.9949, 0.03962, -0.1035, -0.9938, 0.03962, -0.1035, -0.9938, -9.582e-09, 0.0, -1.0, -8.698e-09, 0.0, -1.0, 0.0, 0.0, -1.0, 0.0, 0.0, -1.0, 1.0, 0.0, 0.0, 1.0, 0.0, 0.0, 1.0, 0.0, 0.0, 1.0, 0.0, 0.0, 0.3663, -0.9305, 0.0, 0.3663, -0.9305, 0.0, 0.3663, -0.9305, 0.0, 0.3663, -0.9305, 0.0, 0.8799, -0.4752, 0.0, 0.8799, -0.4752, 0.0, 0.8799, -0.4752, 0.0, 0.8799, -0.4752, 0.0, 0.9995, 0.0, 0.03118, 0.9995, 0.0, 0.03118, 0.9995, 0.0, 0.03118, 0.9995, 0.0, 0.03118, 0.0, -1.0, 0.0, 0.0, -1.0, 0.0, 0.0, -1.0, 0.0, 0.0, -1.0, 0.0, 0.8941, -0.09443, -0.4379, 0.8941, -0.09443, -0.4379, 0.8941, -0.09443, -0.4379, 0.7012, -0.69, -0.1793, 0.7012, -0.69, -0.1793, 0.7012, -0.69, -0.1793, 0.05971, -0.0855, 0.9945, 0.05971, -0.0855, 0.9945, 0.05971, -0.0855, 0.9945, 0.05971, -0.0855, 0.9945, 0.9178, -0.1006, 0.3842, 0.9178, -0.1006, 0.3842, 0.9178, -0.1006, 0.3842, 0.9178, -0.1006, 0.3842, 0.1377, -0.9663, 0.2177, 0.1377, -0.9663, 0.2177, 0.1377, -0.9663, 0.2177, 0.1377, -0.9663, 0.2177, 0.6043, -0.7293, 0.3208, 0.6043, -0.7293, 0.3208, 0.6043, -0.7293, 0.3208, 0.6043, -0.7293, 0.3208, 0.1022, -0.504, 0.8576, 0.1022, -0.504, 0.8576, 0.1022, -0.504, 0.8576, 0.1022, -0.504, 0.8576, 0.941, -2.843e-07, -0.3385, 0.941, -2.843e-07, -0.3385, 0.941, -2.843e-07, -0.3385, 0.941, -2.843e-07, -0.3385, 3.384e-08, -1.0, -1.518e-07, 3.808e-08, -1.0, -1.009e-07, 3.808e-08, -1.0, -1.009e-07, 3.534e-08, -1.0, -1.536e-07, -0.9466, -0.01407, 0.322, -0.9466, -0.01407, 0.322, -0.9466, -0.01407, 0.322, -0.9466, -0.01407, 0.322, 0.9239, 0.0, 0.3827, 0.9239, 0.0, 0.3827, 0.9239, 0.0, 0.3827, 0.9239, 0.0, 0.3827, 3.808e-08, -1.0, -1.009e-07, 0.0, -1.0, 0.0, 0.0, -1.0, 0.0, 3.808e-08, -1.0, -1.009e-07, -0.9238, -0.0141, -0.3826, -0.9238, -0.0141, -0.3826, -0.9238, -0.0141, -0.3826, -0.9238, -0.0141, -0.3826, 0.5543, -0.8078, -0.2006, 0.5543, -0.8078, -0.2006, 0.5543, -0.8078, -0.2006, 0.5543, -0.8078, -0.2006, 0.5461, -0.8066, 0.2262, 0.5461, -0.8066, 0.2262, 0.5461, -0.8066, 0.2262, 0.5461, -0.8066, 0.2262, 0.3827, 0.0, 0.9239, 0.3827, 0.0, 0.9239, 0.3827, 0.0, 0.9239, 0.3827, 0.0, 0.9239, 0.6299, -0.00354, -0.7767, 0.6299, -0.00354, -0.7767, 0.6299, -0.00354, -0.7767, 0.6299, -0.00354, -0.7767, 0.6299, -0.00354, -0.7767, 0.6299, -0.00354, -0.7767, 0.6299, -0.00354, -0.7767, -0.3826, -0.01441, -0.9238, -0.3826, -0.01441, -0.9238, -0.3826, -0.01441, -0.9238, -0.3826, -0.01441, -0.9238, 0.0, 1.0, 2.109e-07, 0.0, 1.0, 0.0, 0.0, 1.0, 0.0, 0.0, 1.0, 2.109e-07, 0.1668, -0.001556, 0.986, 0.1668, -0.001556, 0.986, 0.1668, -0.001556, 0.986, 0.1668, -0.001556, 0.986, 0.1668, -0.001556, 0.986, 0.1668, -0.001556, 0.986, 0.1668, -0.001556, 0.986, 0.1668, -0.001556, 0.986, 0.1668, -0.001556, 0.986, 0.1668, -0.001556, 0.986, 0.9397, -3.951e-07, -0.3421, 0.9397, -3.951e-07, -0.3421, 0.9397, -3.951e-07, -0.3421, 0.9397, -3.951e-07, -0.3421, 0.227, -0.805, 0.5481, 0.227, -0.805, 0.5481, 0.227, -0.805, 0.5481, 0.227, -0.805, 0.5481, 0.9239, 0.0, 0.3827, 0.9239, 0.0, 0.3827, 0.9239, 0.0, 0.3827, 0.9239, 0.0, 0.3827, 0.8195, -0.01242, 0.5729, 0.8193, -0.006758, 0.5734, 0.8196, -0.01361, 0.5728, 0.8196, -0.01361, 0.5728, 0.8196, -0.01361, 0.5728, 0.8196, -0.01361, 0.5728, 0.8196, -0.01361, 0.5728, 0.8196, -0.01361, 0.5728, 0.8196, -0.01361, 0.5728, 0.46, -0.01482, -0.8878, 0.46, -0.01482, -0.8878, 0.46, -0.01482, -0.8878, 0.46, -0.01482, -0.8878, 0.0, 1.0, 3.481e-08, 0.0, 1.0, 2.109e-07, 0.0, 1.0, 2.109e-07, 0.0, 1.0, 1.333e-08, 0.6533, 0.7071, 0.2706, 0.6533, 0.7071, 0.2706, 0.6533, 0.7071, 0.2706, 0.6533, 0.7071, 0.2706, 0.0, 1.0, 0.0, 0.0, 1.0, 0.0, 0.0, 1.0, 0.0, 0.0, 1.0, 0.0, 0.3827, 0.0, 0.9239, 0.3827, 0.0, 0.9239, 0.3827, 0.0, 0.9239, 0.3827, 0.0, 0.9239, 0.0, 1.0, -3.779e-07, 0.0, 1.0, 3.481e-08, 0.0, 1.0, 1.333e-08, 0.0, 1.0, -3.779e-07, 0.2706, 0.7071, 0.6533, 0.2706, 0.7071, 0.6533, 0.2706, 0.7071, 0.6533, 0.2706, 0.7071, 0.6533, -0.2622, -0.8013, 0.5378, -0.2622, -0.8013, 0.5378, -0.2622, -0.8013, 0.5378, -0.2622, -0.8013, 0.5378, -0.4361, -7.547e-08, 0.8999, -0.4361, -7.547e-08, 0.8999, -0.4361, -7.547e-08, 0.8999, -0.4361, -7.547e-08, 0.8999, -6.84e-09, -1.0, -1.037e-07, 3.384e-08, -1.0, -1.518e-07, 3.534e-08, -1.0, -1.536e-07, -6.84e-09, -1.0, -1.037e-07, -6.84e-09, -1.0, -1.037e-07, 0.9969, -0.06506, 0.04521, 0.9968, -0.06555, 0.04636, 0.9969, -0.06452, 0.04394, 0.9969, -0.06452, 0.04394, 0.0, 1.0, -1.244e-07, 0.0, 1.0, -1.244e-07, 0.0, 1.0, -1.244e-07, 0.0, 1.0, -1.244e-07, 0.0, 1.0, -1.244e-07, 0.8406, -0.02814, 0.5409, 0.8406, -0.02814, 0.5409, 0.8406, -0.02814, 0.5409, 0.8406, -0.02814, 0.5409, 0.8406, -0.02814, 0.5409, 0.8406, -0.02814, 0.5409, 0.0, -1.0, 0.0, 0.0, -1.0, 0.0, 0.0, -1.0, 0.0, 0.0, -1.0, 0.0, -0.4405, 8.927e-10, 0.8978, -0.4405, 8.927e-10, 0.8978, -0.4405, 8.927e-10, 0.8978, -0.4405, 8.927e-10, 0.8978, 0.6998, -0.07419, -0.7105, 0.6998, -0.07419, -0.7105, 0.6998, -0.07419, -0.7105, 0.6998, -0.07419, -0.7105, 0.0, 1.0, 3.864e-07, 0.0, 1.0, 2.284e-07, 0.0, 1.0, 0.0, 0.0, 1.0, 0.0, 0.0, 1.0, 2.833e-07, 0.0, 1.0, 2.833e-07, 0.0, 1.0, 2.284e-07, 0.0, 1.0, 3.864e-07, -0.8193, -0.006758, 0.5734, -0.8189, 6.198e-08, 0.5739, -0.8189, 6.198e-08, 0.5739, -0.8195, -0.01242, 0.5729, 0.0, 1.0, 0.0, 0.0, 1.0, 0.0, 0.0, 1.0, -9.036e-08, 0.0, 1.0, -1.224e-07, 0.8189, 0.0, -0.5739, 0.8189, 0.0, -0.5739, 0.8189, 0.0, -0.5739, 0.8189, 0.0, -0.5739, 2.316e-12, 3.789e-07, 1.0, 2.316e-12, 3.789e-07, 1.0, 5.803e-05, 3.789e-07, 1.0, 5.803e-05, 3.789e-07, 1.0, 4.632e-12, 0.0, -1.0, 4.632e-12, 0.0, -1.0, -4.319e-05, 0.0, -1.0, -4.319e-05, 0.0, -1.0, -1.0, 1.876e-07, 0.0003817, -1.0, 1.876e-07, 0.0003817, -1.0, 1.876e-07, 0.0003817, -1.0, 1.876e-07, 0.0003817, 0.0, 1.0, -1.224e-07, 0.0, 1.0, -9.036e-08, 0.0, 1.0, -1.109e-07, 0.0, 1.0, -8.768e-08, 1.0, 0.0, -0.0003814, 1.0, 0.0, -0.0003814, 1.0, 0.0, -0.0003814, 1.0, 0.0, -0.0003814, 0.0, 1.0, 0.0, 0.0, 1.0, 0.0, 0.0, 1.0, 0.0, 0.0, 1.0, 1.879e-08, 0.0, 1.0, 1.879e-08, 0.0, 1.0, 0.0, -2.149e-09, 0.9962, 0.08689, -0.001932, 0.9962, 0.08689, -0.001932, 0.9962, 0.08689, -2.157e-09, 0.9962, 0.08689, -0.9538, -0.006577, 0.3003, -0.9538, -0.006577, 0.3003, -0.9538, -0.006577, 0.3003, -0.9538, -0.006577, 0.3003, -0.617, 0.0, -0.787, -0.617, 0.0, -0.787, -0.617, 0.0, -0.787, -0.617, 0.0, -0.787, 0.0, 1.0, -8.768e-08, 0.0, 1.0, -1.109e-07, 0.0, 1.0, 0.0, 0.0, 1.0, 0.0, 0.617, 0.0, 0.787, 0.617, 0.0, 0.787, 0.617, 0.0, 0.787, 0.617, 0.0, 0.787, 0.0001729, 0.0, 1.0, 0.0001729, 0.0, 1.0, 9.264e-12, 0.0, 1.0, 9.264e-12, 0.0, 1.0, -0.999, -0.03166, 0.03029, -0.999, -0.03166, 0.03029, -0.999, -0.03166, 0.03029, -0.999, -0.03166, 0.03029, -0.8525, -0.04992, 0.5204, -0.8525, -0.04992, 0.5204, -0.8525, -0.04992, 0.5204, -0.8525, -0.04992, 0.5204, 0.003544, -0.9956, -0.09331, 0.003544, -0.9956, -0.09331, 0.003544, -0.9956, -0.09331, 0.003544, -0.9956, -0.09331, -0.8592, -0.01188, 0.5114, -0.8592, -0.01188, 0.5114, -0.8592, -0.01188, 0.5114, -0.8592, -0.01188, 0.5114, -0.000226, -0.0001537, -1.0, -0.000229, -9.177e-08, -1.0, -2.779e-11, -9.177e-08, -1.0, -9.264e-12, -0.0001537, -1.0, -0.9998, -0.02137, 0.0003815, -0.9998, -0.02137, 0.0003815, -0.9998, -0.02137, 0.0003815, -0.9998, -0.02137, 0.0003815, -0.9998, -0.02137, 0.0003815, 0.02069, -0.9985, -0.0499, 0.02069, -0.9985, -0.0499, 0.02069, -0.9985, -0.0499, 0.02069, -0.9985, -0.0499, 1.853e-11, -0.02472, 0.9997, 0.000277, -0.02472, 0.9997, 0.000277, -0.02472, 0.9997, 9.264e-12, -0.02472, 0.9997, -0.6708, 0.7003, -0.2442, -0.6708, 0.7003, -0.2442, -0.6708, 0.7003, -0.2442, -0.6622, 0.7117, -0.2344, -0.6622, 0.7117, -0.2344, -0.6622, 0.7117, -0.2344, -0.6622, 0.7117, -0.2344, 0.0, -0.0003072, -1.0, -0.000223, -0.0003072, -1.0, -0.000226, -0.0001537, -1.0, -9.264e-12, -0.0001537, -1.0, -0.004063, 0.0436, -0.999, -0.004063, 0.0436, -0.999, -0.004063, 0.0436, -0.999, -0.004063, 0.0436, -0.999, -3.112e-09, 0.9984, 0.05639, -3.048e-09, 0.9984, 0.05639, -3.101e-09, 0.9984, 0.05639, -0.001867, 0.9984, 0.05639, -0.001867, 0.9984, 0.05639, -0.1446, 0.1524, 0.9777, -0.1446, 0.1524, 0.9777, -0.1446, 0.1524, 0.9777, -0.1446, 0.1524, 0.9777, -0.1309, -0.3339, 0.9335, -0.1309, -0.3339, 0.9335, -0.1309, -0.3339, 0.9335, -0.1309, -0.3339, 0.9335, -0.1155, -0.9915, 0.06057, -0.1155, -0.9915, 0.06057, -0.1155, -0.9915, 0.06057, -0.1155, -0.9915, 0.06057, -0.03865, -0.0004984, 0.9993, -0.03865, -0.0004984, 0.9993, -0.03865, -0.0004984, 0.9993, -0.03865, -0.0004984, 0.9993, -0.03865, -0.0004984, 0.9993, -0.03865, -0.0004984, 0.9993, -0.03865, -0.0004984, 0.9993, -0.03865, -0.0004984, 0.9993, -0.03865, -0.0004984, 0.9993, -0.03865, -0.0004984, 0.9993, -0.997, -0.0508, 0.05833, -0.997, -0.0508, 0.05833, -0.997, -0.0508, 0.05833, -0.7658, -0.4569, 0.4526, -0.7658, -0.4569, 0.4526, -0.7658, -0.4569, 0.4526, -0.7658, -0.4569, 0.4526, 1.853e-11, -0.05785, 0.9983, 1.853e-11, -0.05785, 0.9983, 0.0002275, -0.05785, 0.9983, 0.0002275, -0.05785, 0.9983, 0.0002275, -0.05785, 0.9983, 0.9732, 0.0, -0.2298, 0.9732, 0.0, -0.2298, 0.9732, 0.0, -0.2298, 0.9732, 0.0, -0.2298, -1.652e-05, -0.9975, -0.07015, -1.652e-05, -0.9975, -0.07015, -1.737e-12, -0.9975, -0.07015, -1.737e-12, -0.9975, -0.07015, 0.8591, 0.0, -0.5118, 0.8591, 0.0, -0.5118, 0.8591, 0.0, -0.5118, 0.8591, 0.0, -0.5118, -0.8506, 0.5258, 0.0, -0.8506, 0.5258, 0.0, -0.8506, 0.5258, 0.0, -0.8506, 0.5258, 0.0, -1.76e-10, -0.01672, -0.9999, -0.0002143, -0.01672, -0.9999, -0.0002143, -0.01672, -0.9999, -1.853e-10, -0.01672, -0.9999, -0.001981, 1.0, 0.0, -0.001268, 1.0, 0.0, -0.001286, 1.0, 0.0, -0.001981, 1.0, 0.0, -0.1546, -0.09213, 0.9837, -0.1546, -0.09213, 0.9837, -0.1546, -0.09213, 0.9837, -0.1546, -0.09213, 0.9837, 5.551e-08, 0.0, 1.0, 1.59e-08, 0.0, 1.0, 2.537e-08, 0.0, 1.0, 5.551e-08, 0.0, 1.0, -0.6484, -0.01139, -0.7612, -0.6484, -0.01139, -0.7612, -0.6484, -0.01139, -0.7612, -0.6629, -0.2133, 0.7177, -0.6629, -0.2133, 0.7177, -0.6629, -0.2133, 0.7177, -0.6629, -0.2133, 0.7177, 0.0001608, -0.6393, 0.769, 0.0001608, -0.6393, 0.769, -8.338e-11, -0.6393, 0.769, -9.263e-11, -0.6393, 0.769, -3.49e-07, -1.0, 0.0, -3.49e-07, -1.0, 0.0, -2.178e-07, -1.0, 0.0, -8.852e-08, -1.0, 0.0, 3.7e-08, 0.0, 1.0, 3.7e-08, 0.0, 1.0, 0.0002078, 0.0, 1.0, 0.0002078, 0.0, 1.0, -5.791e-13, -0.9958, -0.09123, -1.158e-12, -0.9958, -0.09123, -1.807e-05, -0.9958, -0.09123, -1.807e-05, -0.9958, -0.09123, -0.0001994, 0.0, -1.0, -0.0001994, 0.0, -1.0, 0.0, 0.0, -1.0, 0.0, 0.0, -1.0, 0.0, -0.9993, -0.0376, 0.0, -0.9993, -0.0376, -7.318e-06, -0.9993, -0.0376, -7.318e-06, -0.9993, -0.0376, 0.3134, 0.7052, 0.6359, 0.3134, 0.7052, 0.6359, 0.3134, 0.7052, 0.6359, 0.3134, 0.7052, 0.6359, -9.264e-12, 0.0165, -0.9999, -9.264e-12, 0.0165, -0.9999, -0.0001936, 0.0165, -0.9999, -0.0001936, 0.0165, -0.9999, 0.03864, 0.0005014, -0.9993, 0.03864, 0.0005014, -0.9993, 0.03864, 0.0005014, -0.9993, 0.03864, 0.0005014, -0.9993, -0.001268, 1.0, 0.0, -0.0005734, 1.0, 0.0, -0.0005734, 1.0, 0.0, -0.001286, 1.0, 0.0, -0.03564, -0.0931, 0.995, -0.03617, -0.0945, 0.9949, -0.03906, -0.102, 0.994, -0.03564, -0.0931, 0.995, 1.59e-08, 0.0, 1.0, -2.319e-08, 0.0, 1.0, -2.319e-08, 0.0, 1.0, 2.537e-08, 0.0, 1.0, -0.04581, -0.3426, 0.9384, -0.04581, -0.3426, 0.9384, -0.04581, -0.3426, 0.9384, -0.04581, -0.3426, 0.9384, -0.9589, -0.2196, 0.1799, -0.9589, -0.2196, 0.1799, -0.9589, -0.2196, 0.1799, -0.9589, -0.2196, 0.1799, 0.9571, 0.2897, 0.0, 0.9571, 0.2897, 0.0, 0.9571, 0.2897, 0.0, 0.9571, 0.2897, 0.0, -8.852e-08, -1.0, 0.0, -2.178e-07, -1.0, 0.0, 0.0, -1.0, 0.0, 0.0, -1.0, 0.0, -0.8312, -0.2603, 0.4913, -0.8312, -0.2603, 0.4913, -0.8312, -0.2603, 0.4913, 1.482e-10, -0.01994, -0.9998, 2.006e-10, -0.01994, -0.9998, -0.001337, -0.01994, -0.9998, -0.001337, -0.01994, -0.9998, -0.07835, -0.09135, -0.9927, -0.07835, -0.09135, -0.9927, -0.07835, -0.09135, -0.9927, -0.07835, -0.09135, -0.9927, -3.824e-08, 0.0, -1.0, -1.662e-08, 0.0, -1.0, -9.827e-09, 0.0, -1.0, -3.824e-08, 0.0, -1.0, -0.0005734, 1.0, 0.0, -0.0002867, 1.0, 0.0, -0.0001924, 1.0, 0.004572, -0.0005734, 1.0, 0.0, -0.7872, -0.6167, 0.0, -0.7872, -0.6167, 0.0, -0.7872, -0.6167, 0.0, -0.7872, -0.6167, 0.0, -0.03617, -0.0945, 0.9949, -0.03962, -0.1035, 0.9938, -0.03962, -0.1035, 0.9938, -0.03906, -0.102, 0.994, 0.9995, 0.0, 0.03118, 0.9995, 0.0, 0.03118, 0.9995, 0.0, 0.03118, 0.9995, 0.0, 0.03118, -0.9969, -0.06506, 0.04521, -0.9968, -0.06553, 0.04631, -0.9962, -0.06865, 0.05366, -0.9962, -0.06865, 0.05366, 0.0, 1.0, 0.0, 0.0, 1.0, 0.0, 0.0, 1.0, 0.0, 0.0, 1.0, 0.0, -0.01994, -0.4838, 0.8749, -0.01994, -0.4838, 0.8749, -0.01994, -0.4838, 0.8749, -0.01994, -0.4838, 0.8749, -0.8055, -0.05988, -0.5896, -0.8055, -0.05988, -0.5896, -0.8055, -0.05988, -0.5896, -0.8055, -0.05988, -0.5896, -0.03564, -0.0931, -0.995, -0.03906, -0.102, -0.994, -0.03617, -0.0945, -0.9949, -0.03564, -0.0931, -0.995, -1.662e-08, 0.0, -1.0, 1.003e-08, 0.0, -1.0, 9.105e-09, 0.0, -1.0, -9.827e-09, 0.0, -1.0, -0.0002867, 1.0, 0.0, 0.0, 1.0, 0.0, 0.0, 1.0, 0.00688, -0.0001924, 1.0, 0.004572, -0.3663, -0.9305, 0.0, -0.3663, -0.9305, 0.0, -0.3663, -0.9305, 0.0, -0.3663, -0.9305, 0.0, 0.0, 1.0, 0.00688, 0.0, 0.9999, 0.0139, 0.0, 0.9999, 0.0139, -0.0001924, 1.0, 0.004572, 0.0, -0.9896, 0.1436, 0.0, -0.9896, 0.1436, 0.0, -0.9896, 0.1436, 0.0, -0.9896, 0.1436, 0.0, 0.0, 1.0, 0.0, 0.0, 1.0, 0.0, 0.0, 1.0, 0.0, 0.0, 1.0, -0.007266, -7.129e-05, -1.0, -0.007266, -7.129e-05, -1.0, -0.007266, -7.129e-05, -1.0, -0.007266, -7.129e-05, -1.0, -0.007266, -7.129e-05, -1.0, -0.6562, -0.02206, -0.7543, -0.6562, -0.02206, -0.7543, -0.6562, -0.02206, -0.7543, -0.6562, -0.02206, -0.7543, -0.6562, -0.02206, -0.7543, -0.05362, -0.2315, 0.9714, -0.05362, -0.2315, 0.9714, -0.05362, -0.2315, 0.9714, -0.05362, -0.2315, 0.9714, -0.9355, -0.1237, 0.331, -0.9355, -0.1237, 0.331, -0.9355, -0.1237, 0.331, -0.9355, -0.1237, 0.331, -0.01086, -0.1402, -0.9901, -0.01086, -0.1402, -0.9901, -0.01086, -0.1402, -0.9901, -0.01086, -0.1402, -0.9901, -0.1162, -0.9013, -0.4174, -0.1162, -0.9013, -0.4174, -0.1162, -0.9013, -0.4174, -0.1162, -0.9013, -0.4174, -0.03906, -0.102, -0.994, -0.03962, -0.1035, -0.9938, -0.03962, -0.1035, -0.9938, -0.03617, -0.0945, -0.9949, 1.003e-08, 0.0, -1.0, 0.0, 0.0, -1.0, 0.0, 0.0, -1.0, 9.105e-09, 0.0, -1.0, -1.0, 0.0, 0.0, -1.0, 0.0, 0.0, -1.0, 0.0, 0.0, -1.0, 0.0, 0.0, -0.3663, -0.9305, 0.0, -0.3663, -0.9305, 0.0, -0.3663, -0.9305, 0.0, -0.3663, -0.9305, 0.0, -0.8799, -0.4752, 0.0, -0.8799, -0.4752, 0.0, -0.8799, -0.4752, 0.0, -0.8799, -0.4752, 0.0, -0.9995, 0.0, 0.03118, -0.9995, 0.0, 0.03118, -0.9995, 0.0, 0.03118, -0.9995, 0.0, 0.03118, 0.0, -1.0, 0.0, 0.0, -1.0, 0.0, 0.0, -1.0, 0.0, 0.0, -1.0, 0.0, -0.8941, -0.09443, -0.4379, -0.8941, -0.09443, -0.4379, -0.8941, -0.09443, -0.4379, -0.7012, -0.69, -0.1793, -0.7012, -0.69, -0.1793, -0.7012, -0.69, -0.1793, -0.05971, -0.0855, 0.9945, -0.05971, -0.0855, 0.9945, -0.05971, -0.0855, 0.9945, -0.05971, -0.0855, 0.9945, -0.9178, -0.1006, 0.3842, -0.9178, -0.1006, 0.3842, -0.9178, -0.1006, 0.3842, -0.9178, -0.1006, 0.3842, -0.1377, -0.9663, 0.2177, -0.1377, -0.9663, 0.2177, -0.1377, -0.9663, 0.2177, -0.1377, -0.9663, 0.2177, -0.6043, -0.7293, 0.3208, -0.6043, -0.7293, 0.3208, -0.6043, -0.7293, 0.3208, -0.6043, -0.7293, 0.3208, -0.1022, -0.504, 0.8576, -0.1022, -0.504, 0.8576, -0.1022, -0.504, 0.8576, -0.1022, -0.504, 0.8576, -0.941, -2.843e-07, -0.3385, -0.941, -2.843e-07, -0.3385, -0.941, -2.843e-07, -0.3385, -0.941, -2.843e-07, -0.3385, -3.384e-08, -1.0, -2.046e-07, -3.534e-08, -1.0, -2.045e-07, -3.808e-08, -1.0, -1.009e-07, -3.808e-08, -1.0, -1.009e-07, 0.9466, -0.01407, 0.322, 0.9466, -0.01407, 0.322, 0.9466, -0.01407, 0.322, 0.9466, -0.01407, 0.322, -0.9239, 0.0, 0.3827, -0.9239, 0.0, 0.3827, -0.9239, 0.0, 0.3827, -0.9239, 0.0, 0.3827, -3.808e-08, -1.0, -1.009e-07, -3.808e-08, -1.0, -1.009e-07, 0.0, -1.0, 0.0, 0.0, -1.0, 0.0, 0.9238, -0.0141, -0.3826, 0.9238, -0.0141, -0.3826, 0.9238, -0.0141, -0.3826, 0.9238, -0.0141, -0.3826, -0.5543, -0.8078, -0.2006, -0.5543, -0.8078, -0.2006, -0.5543, -0.8078, -0.2006, -0.5543, -0.8078, -0.2006, -0.5461, -0.8066, 0.2262, -0.5461, -0.8066, 0.2262, -0.5461, -0.8066, 0.2262, -0.5461, -0.8066, 0.2262, -0.3827, 0.0, 0.9239, -0.3827, 0.0, 0.9239, -0.3827, 0.0, 0.9239, -0.3827, 0.0, 0.9239, -0.6299, -0.00354, -0.7767, -0.6299, -0.00354, -0.7767, -0.6299, -0.00354, -0.7767, -0.6299, -0.00354, -0.7767, -0.6299, -0.00354, -0.7767, -0.6299, -0.00354, -0.7767, -0.6299, -0.00354, -0.7767, 0.3826, -0.01441, -0.9238, 0.3826, -0.01441, -0.9238, 0.3826, -0.01441, -0.9238, 0.3826, -0.01441, -0.9238, 0.0, 1.0, 2.109e-07, 0.0, 1.0, 2.109e-07, 0.0, 1.0, 0.0, 0.0, 1.0, 0.0, -0.1668, -0.001556, 0.986, -0.1668, -0.001556, 0.986, -0.1668, -0.001556, 0.986, -0.1668, -0.001556, 0.986, -0.1668, -0.001556, 0.986, -0.1668, -0.001556, 0.986, -0.1668, -0.001556, 0.986, -0.1668, -0.001556, 0.986, -0.1668, -0.001556, 0.986, -0.1668, -0.001556, 0.986, -0.9397, -3.951e-07, -0.3421, -0.9397, -3.951e-07, -0.3421, -0.9397, -3.951e-07, -0.3421, -0.9397, -3.951e-07, -0.3421, -0.227, -0.805, 0.5481, -0.227, -0.805, 0.5481, -0.227, -0.805, 0.5481, -0.227, -0.805, 0.5481, -0.9239, 0.0, 0.3827, -0.9239, 0.0, 0.3827, -0.9239, 0.0, 0.3827, -0.9239, 0.0, 0.3827, -0.8195, -0.01242, 0.5729, -0.8196, -0.01361, 0.5728, -0.8196, -0.01361, 0.5728, -0.8196, -0.01361, 0.5728, -0.8196, -0.01361, 0.5728, -0.8196, -0.01361, 0.5728, -0.8196, -0.01361, 0.5728, -0.8196, -0.01361, 0.5728, -0.8193, -0.006758, 0.5734, -0.46, -0.01482, -0.8878, -0.46, -0.01482, -0.8878, -0.46, -0.01482, -0.8878, -0.46, -0.01482, -0.8878, 0.0, 1.0, 4.005e-07, 0.0, 1.0, 3.993e-07, 0.0, 1.0, 2.109e-07, 0.0, 1.0, 2.109e-07, -0.6533, 0.7071, 0.2706, -0.6533, 0.7071, 0.2706, -0.6533, 0.7071, 0.2706, -0.6533, 0.7071, 0.2706, 0.0, 1.0, 0.0, 0.0, 1.0, 0.0, 0.0, 1.0, 0.0, 0.0, 1.0, 0.0, -0.3827, 0.0, 0.9239, -0.3827, 0.0, 0.9239, -0.3827, 0.0, 0.9239, -0.3827, 0.0, 0.9239, 0.0, 1.0, 3.779e-07, 0.0, 1.0, 3.779e-07, 0.0, 1.0, 3.993e-07, 0.0, 1.0, 4.005e-07, -0.2706, 0.7071, 0.6533, -0.2706, 0.7071, 0.6533, -0.2706, 0.7071, 0.6533, -0.2706, 0.7071, 0.6533, 0.2622, -0.8013, 0.5378, 0.2622, -0.8013, 0.5378, 0.2622, -0.8013, 0.5378, 0.2622, -0.8013, 0.5378, 0.4361, -2.264e-07, 0.8999, 0.4361, -2.264e-07, 0.8999, 0.4361, -2.264e-07, 0.8999, 0.4361, -2.264e-07, 0.8999, 6.84e-09, -1.0, -2.073e-07, 6.84e-09, -1.0, -2.073e-07, 6.84e-09, -1.0, -2.073e-07, -3.534e-08, -1.0, -2.045e-07, -3.384e-08, -1.0, -2.046e-07, -0.9969, -0.06506, 0.04521, -0.9969, -0.06452, 0.04394, -0.9969, -0.06452, 0.04394, -0.9968, -0.06553, 0.04631, 0.0, 1.0, 0.0, 0.0, 1.0, 0.0, 0.0, 1.0, 0.0, 0.0, 1.0, 0.0, 0.0, 1.0, 0.0, -0.8406, -0.02814, 0.5409, -0.8406, -0.02814, 0.5409, -0.8406, -0.02814, 0.5409, -0.8406, -0.02814, 0.5409, -0.8406, -0.02814, 0.5409, -0.8406, -0.02814, 0.5409, 0.0, -1.0, 0.0, 0.0, -1.0, 0.0, 0.0, -1.0, 0.0, 0.0, -1.0, 0.0, 0.4405, 0.0, 0.8978, 0.4405, 0.0, 0.8978, 0.4405, 0.0, 0.8978, 0.4405, 0.0, 0.8978, -0.6998, -0.07419, -0.7105, -0.6998, -0.07419, -0.7105, -0.6998, -0.07419, -0.7105, -0.6998, -0.07419, -0.7105])] * 3)])

# ---- objects
ob_spaceship5 = bpy.data.objects.new('Spaceship5', me_cylinder)

# ---- transforms, parenting, visibility, modifiers, constraints
ob_spaceship5.location = (-0.0473, -0.05594, 0.1081)
ob_spaceship5.rotation_euler = (0.05266, -0.362, 0.3328)
ob_spaceship5.color = (0.8, 0.8, 0.8, 1.0)

# ---- collection membership
col_collection.objects.link(ob_spaceship5)

# ---- scene / render settings (as saved in the file)
scene.frame_start = 1; scene.frame_end = 250; scene.frame_set(1)
scene.render.engine = 'BLENDER_EEVEE_NEXT'
bpy.context.view_layer.update()

# ---- added for rendering (the .blend has no active camera and no usable light): camera, sun
cam_auto = bpy.data.cameras.new('AutoCamera')
cam_auto.lens = 50.0
cam_auto.sensor_width = 36.0
cam_auto.clip_end = 1000.0
ob_auto_camera = bpy.data.objects.new('AutoCamera', cam_auto)
scene.collection.objects.link(ob_auto_camera)
ob_auto_camera.location = (16.349, -20.8643, 14.2063)
ob_auto_camera.rotation_euler = (1.09748, -7.21219e-08, 0.694738)
scene.camera = ob_auto_camera
light_auto_sun = bpy.data.lights.new('AutoSun', 'SUN')
light_auto_sun.energy = 3.0
light_auto_sun.angle = 0.0523599
ob_auto_sun = bpy.data.objects.new('AutoSun', light_auto_sun)
scene.collection.objects.link(ob_auto_sun)
ob_auto_sun.rotation_euler = (0.872665, 0.174533, 0.523599)
bpy.context.view_layer.update()
